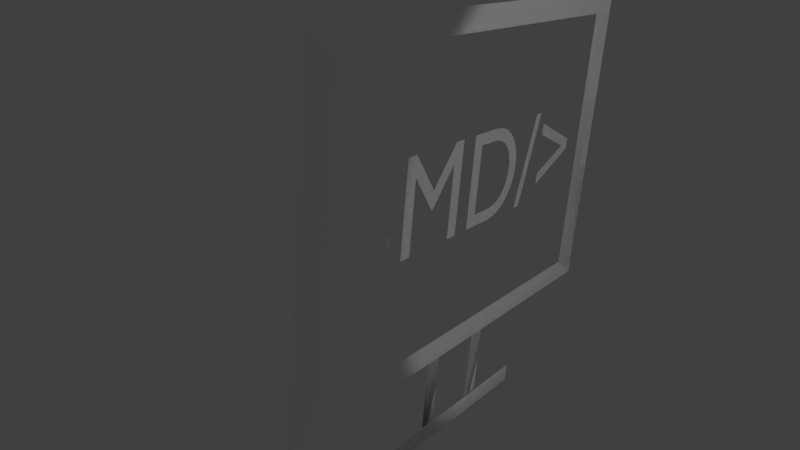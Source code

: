 # Source: correctlogowithanimationtwosided.blend  (saved by Blender 2.79.0; exported with 4.5.12 LTS)
import bpy
from mathutils import Matrix  # noqa: F401  (used for matrix-valued properties, if any)

bpy.ops.wm.read_factory_settings(use_empty=True)
scene = bpy.context.scene
scene.name = 'Scene'

# ---- collections
col_collection_1 = bpy.data.collections.new('Collection 1'); scene.collection.children.link(col_collection_1)

# ---- materials (node trees are filled in below, after node groups)
mat_material_004 = bpy.data.materials.new('Material.004')
mat_material_004.alpha_threshold = 0.0
mat_material_004.use_transparent_shadow = False
mat_material_004.diffuse_color = (1.0, 1.0, 1.0, 1.0)
mat_material_004.roughness = 0.5
mat_material_003 = bpy.data.materials.new('Material.003')
mat_material_003.alpha_threshold = 0.0
mat_material_003.use_transparent_shadow = False
mat_material_003.roughness = 0.5
mat_material_002 = bpy.data.materials.new('Material.002')
mat_material_002.alpha_threshold = 0.0
mat_material_002.use_transparent_shadow = False
mat_material_002.roughness = 0.5
mat_material_001 = bpy.data.materials.new('Material.001')
mat_material_001.alpha_threshold = 0.0
mat_material_001.use_transparent_shadow = False
mat_material_001.diffuse_color = (1.0, 1.0, 1.0, 1.0)
mat_material_001.roughness = 0.5

# ---- material node trees

# ---- world
world_world = bpy.data.worlds.new('World'); scene.world = world_world
world_world.color = (0.05088, 0.05088, 0.05088)
world_world.use_sun_shadow = False
world_world.sun_shadow_jitter_overblur = 0.0
world_world.cycles.sampling_method = 'MANUAL'

# ---- cameras
cam_camera = bpy.data.cameras.new('Camera')
cam_camera.clip_end = 100.0
cam_camera.lens = 35.0
cam_camera.sensor_width = 32.0
cam_camera.sensor_height = 18.0
cam_camera.ortho_scale = 7.314
cam_camera.dof.focus_distance = 0.0
cam_camera.dof.aperture_fstop = 128.0

# ---- lights
light_spot = bpy.data.lights.new('Spot', 'SPOT')
light_spot.transmission_factor = 0.0
light_spot.energy = 838.0
light_spot.shadow_buffer_clip_start = 0.5
light_spot.shadow_soft_size = 0.222
light_spot.shadow_maximum_resolution = 0.006
light_spot.use_absolute_resolution = True
light_spot.spot_size = 0.8744

# ---- meshes
me_cutext = bpy.data.meshes.new('CUText')
me_cutext.from_pydata([(2.925, 0.313, 0.0), (2.925, 0.395, 0.0), (2.451, 0.597, 0.0), (2.451, 0.51, 0.0), (2.827, 0.354, 0.0), (2.451, 0.198, 0.0), (2.451, 0.111, 0.0), (2.123, -0.009, 0.0), (2.193, -0.009, 0.0), (2.389, 0.691, 0.0), (2.319, 0.691, 0.0), (1.441, 0.0, 0.0), (1.707, 0.0, 0.0), (1.761, 0.003367, 0.0), (1.812, 0.01311, 0.0), (1.858, 0.02867, 0.0), (1.901, 0.04952, 0.0), (1.939, 0.0751, 0.0), (1.972, 0.1049, 0.0), (2.001, 0.1383, 0.0), (2.025, 0.1748, 0.0), (2.044, 0.2139, 0.0), (2.058, 0.255, 0.0), (2.066, 0.2975, 0.0), (2.069, 0.341, 0.0), (2.067, 0.3815, 0.0), (2.06, 0.4222, 0.0), (2.048, 0.4622, 0.0), (2.031, 0.501, 0.0), (2.009, 0.5378, 0.0), (1.982, 0.5719, 0.0), (1.95, 0.6026, 0.0), (1.912, 0.6294, 0.0), (1.869, 0.6514, 0.0), (1.82, 0.6679, 0.0), (1.766, 0.6784, 0.0), (1.706, 0.682, 0.0), (1.441, 0.682, 0.0), (1.539, 0.594, 0.0), (1.69, 0.594, 0.0), (1.736, 0.5916, 0.0), (1.777, 0.5848, 0.0), (1.814, 0.5737, 0.0), (1.847, 0.5589, 0.0), (1.876, 0.5405, 0.0), (1.901, 0.5189, 0.0), (1.921, 0.4944, 0.0), (1.938, 0.4675, 0.0), (1.951, 0.4383, 0.0), (1.961, 0.4073, 0.0), (1.966, 0.3748, 0.0), (1.968, 0.341, 0.0), (1.967, 0.3184, 0.0), (1.963, 0.2931, 0.0), (1.957, 0.266, 0.0), (1.947, 0.2381, 0.0), (1.933, 0.2101, 0.0), (1.915, 0.183, 0.0), (1.892, 0.1576, 0.0), (1.864, 0.1349, 0.0), (1.831, 0.1157, 0.0), (1.792, 0.1009, 0.0), (1.747, 0.09137, 0.0), (1.695, 0.088, 0.0), (1.539, 0.088, 0.0), (1.293, 0.682, 0.0), (1.202, 0.682, 0.0), (0.975, 0.402, 0.0), (0.749, 0.682, 0.0), (0.657, 0.682, 0.0), (0.657, 0.0, 0.0), (0.755, 0.0, 0.0), (0.755, 0.531, 0.0), (0.757, 0.531, 0.0), (0.967, 0.267, 0.0), (0.983, 0.267, 0.0), (1.193, 0.531, 0.0), (1.195, 0.531, 0.0), (1.195, 0.0, 0.0), (1.293, 0.0, 0.0), (0.055, 0.313, 0.0), (0.529, 0.111, 0.0), (0.529, 0.198, 0.0), (0.153, 0.354, 0.0), (0.529, 0.51, 0.0), (0.529, 0.597, 0.0), (0.055, 0.395, 0.0), (0.5738, -1.479, 4.975e-06), (0.5738, -1.618, 4.982e-06), (2.379, -1.479, -5.272e-06), (2.379, -1.618, -5.266e-06), (1.701, -1.467, -1.254e-07), (1.843, -1.467, -1.251e-07), (1.706, -0.8886, -1.194e-07), (1.843, -0.8886, -1.19e-07), (1.119, -1.474, -1.251e-07), (1.256, -1.474, -1.248e-07), (1.119, -0.8886, -1.194e-07), (1.256, -0.8886, -1.19e-07), (-0.3782, 1.557, 0.03603), (-0.3782, -0.8939, 0.03603), (3.301, 1.557, 0.03603), (3.301, -0.8939, 0.03603), (3.047, 1.388, 0.03603), (-0.1245, 1.388, 0.03603), (-0.1245, -0.7249, 0.03603), (3.047, -0.7249, 0.03603), (2.925, 0.313, 0.0), (2.925, 0.395, 0.0), (2.451, 0.597, 0.0), (2.451, 0.51, 0.0), (2.827, 0.354, 0.0), (2.451, 0.198, 0.0), (2.451, 0.111, 0.0), (2.123, -0.009, 0.0), (2.193, -0.009, 0.0), (2.389, 0.691, 0.0), (2.319, 0.691, 0.0), (1.441, 0.0, 0.0), (1.707, 0.0, 0.0), (1.761, 0.003367, 0.0), (1.812, 0.01311, 0.0), (1.858, 0.02867, 0.0), (1.901, 0.04952, 0.0), (1.939, 0.0751, 0.0), (1.972, 0.1049, 0.0), (2.001, 0.1383, 0.0), (2.025, 0.1748, 0.0), (2.044, 0.2139, 0.0), (2.058, 0.255, 0.0), (2.066, 0.2975, 0.0), (2.069, 0.341, 0.0), (2.067, 0.3815, 0.0), (2.06, 0.4222, 0.0), (2.048, 0.4622, 0.0), (2.031, 0.501, 0.0), (2.009, 0.5378, 0.0), (1.982, 0.5719, 0.0), (1.95, 0.6026, 0.0), (1.912, 0.6294, 0.0), (1.869, 0.6514, 0.0), (1.82, 0.6679, 0.0), (1.766, 0.6784, 0.0), (1.706, 0.682, 0.0), (1.441, 0.682, 0.0), (1.539, 0.594, 0.0), (1.69, 0.594, 0.0), (1.736, 0.5916, 0.0), (1.777, 0.5848, 0.0), (1.814, 0.5737, 0.0), (1.847, 0.5589, 0.0), (1.876, 0.5405, 0.0), (1.901, 0.5189, 0.0), (1.921, 0.4944, 0.0), (1.938, 0.4675, 0.0), (1.951, 0.4383, 0.0), (1.961, 0.4073, 0.0), (1.966, 0.3748, 0.0), (1.968, 0.341, 0.0), (1.967, 0.3184, 0.0), (1.963, 0.2931, 0.0), (1.957, 0.266, 0.0), (1.947, 0.2381, 0.0), (1.933, 0.2101, 0.0), (1.915, 0.183, 0.0), (1.892, 0.1576, 0.0), (1.864, 0.1349, 0.0), (1.831, 0.1157, 0.0), (1.792, 0.1009, 0.0), (1.747, 0.09137, 0.0), (1.695, 0.088, 0.0), (1.539, 0.088, 0.0), (1.293, 0.682, 0.0), (1.202, 0.682, 0.0), (0.975, 0.402, 0.0), (0.749, 0.682, 0.0), (0.657, 0.682, 0.0), (0.657, 0.0, 0.0), (0.755, 0.0, 0.0), (0.755, 0.531, 0.0), (0.757, 0.531, 0.0), (0.967, 0.267, 0.0), (0.983, 0.267, 0.0), (1.193, 0.531, 0.0), (1.195, 0.531, 0.0), (1.195, 0.0, 0.0), (1.293, 0.0, 0.0), (0.055, 0.313, 0.0), (0.529, 0.111, 0.0), (0.529, 0.198, 0.0), (0.153, 0.354, 0.0), (0.529, 0.51, 0.0), (0.529, 0.597, 0.0), (0.055, 0.395, 0.0), (0.5738, -1.481, 4.976e-06), (0.5738, -1.618, 4.982e-06), (2.379, -1.481, -5.272e-06), (2.379, -1.618, -5.266e-06), (1.706, -1.467, -1.254e-07), (1.843, -1.467, -1.251e-07), (1.706, -0.8886, -1.194e-07), (1.843, -0.8886, -1.19e-07), (1.119, -1.467, -1.254e-07), (1.256, -1.467, -1.251e-07), (1.119, -0.8886, -1.194e-07), (1.256, -0.8886, -1.19e-07), (-0.3782, 1.557, 0.03603), (-0.3782, -0.8939, 0.03603), (3.301, 1.557, 0.03603), (3.301, -0.8939, 0.03603), (3.047, 1.388, 0.03603), (-0.1245, 1.388, 0.03603), (-0.1245, -0.7249, 0.03603), (3.047, -0.7249, 0.03603)], [], [(3, 1, 2), (4, 1, 3), (4, 0, 1), (5, 0, 4), (5, 6, 0), (7, 9, 10), (7, 8, 9), (11, 38, 37), (38, 36, 37), (38, 35, 36), (38, 34, 35), (38, 33, 34), (38, 32, 33), (38, 31, 32), (38, 39, 31), (39, 40, 31), (40, 30, 31), (11, 64, 38), (41, 30, 40), (42, 30, 41), (43, 30, 42), (43, 29, 30), (44, 29, 43), (45, 29, 44), (45, 28, 29), (46, 28, 45), (46, 27, 28), (47, 27, 46), (48, 27, 47), (48, 26, 27), (49, 26, 48), (49, 25, 26), (50, 25, 49), (50, 24, 25), (51, 24, 50), (52, 24, 51), (52, 23, 24), (53, 23, 52), (53, 22, 23), (54, 22, 53), (55, 22, 54), (55, 21, 22), (56, 21, 55), (56, 20, 21), (57, 20, 56), (58, 20, 57), (58, 19, 20), (59, 19, 58), (59, 18, 19), (60, 18, 59), (61, 18, 60), (61, 17, 18), (62, 17, 61), (63, 17, 62), (11, 63, 64), (11, 17, 63), (11, 16, 17), (11, 15, 16), (11, 14, 15), (11, 13, 14), (11, 12, 13), (70, 68, 69), (70, 72, 68), (72, 73, 68), (73, 67, 68), (67, 65, 66), (67, 76, 65), (76, 77, 65), (77, 79, 65), (70, 71, 72), (74, 67, 73), (67, 75, 76), (78, 79, 77), (74, 75, 67), (86, 84, 85), (86, 83, 84), (80, 83, 86), (80, 82, 83), (81, 82, 80), (87, 88, 90, 89), (91, 92, 94, 93), (95, 96, 98, 97), (104, 103, 101, 99), (105, 104, 99, 100), (106, 105, 100, 102), (103, 106, 102, 101), (110, 109, 108), (111, 110, 108), (111, 108, 107), (112, 111, 107), (112, 107, 113), (114, 117, 116), (114, 116, 115), (118, 144, 145), (145, 144, 143), (145, 143, 142), (145, 142, 141), (145, 141, 140), (145, 140, 139), (145, 139, 138), (145, 138, 146), (146, 138, 147), (147, 138, 137), (118, 145, 171), (148, 147, 137), (149, 148, 137), (150, 149, 137), (150, 137, 136), (151, 150, 136), (152, 151, 136), (152, 136, 135), (153, 152, 135), (153, 135, 134), (154, 153, 134), (155, 154, 134), (155, 134, 133), (156, 155, 133), (156, 133, 132), (157, 156, 132), (157, 132, 131), (158, 157, 131), (159, 158, 131), (159, 131, 130), (160, 159, 130), (160, 130, 129), (161, 160, 129), (162, 161, 129), (162, 129, 128), (163, 162, 128), (163, 128, 127), (164, 163, 127), (165, 164, 127), (165, 127, 126), (166, 165, 126), (166, 126, 125), (167, 166, 125), (168, 167, 125), (168, 125, 124), (169, 168, 124), (170, 169, 124), (118, 171, 170), (118, 170, 124), (118, 124, 123), (118, 123, 122), (118, 122, 121), (118, 121, 120), (118, 120, 119), (177, 176, 175), (177, 175, 179), (179, 175, 180), (180, 175, 174), (174, 173, 172), (174, 172, 183), (183, 172, 184), (184, 172, 186), (177, 179, 178), (181, 180, 174), (174, 183, 182), (185, 184, 186), (181, 174, 182), (193, 192, 191), (193, 191, 190), (187, 193, 190), (187, 190, 189), (188, 187, 189), (194, 196, 197, 195), (198, 200, 201, 199), (202, 204, 205, 203), (211, 206, 208, 210), (212, 207, 206, 211), (213, 209, 207, 212), (210, 208, 209, 213)])
me_cutext.polygons.foreach_set('use_smooth', [0, 0, 0, 0, 0, 0, 0, 0, 0, 0, 0, 0, 0, 0, 0, 0, 0, 0, 0, 0, 0, 0, 0, 0, 0, 0, 0, 0, 0, 0, 0, 0, 0, 0, 0, 0, 0, 0, 0, 0, 0, 0, 0, 0, 0, 0, 0, 0, 0, 0, 0, 0, 0, 0, 0, 0, 0, 0, 0, 0, 0, 0, 0, 0, 0, 0, 0, 0, 0, 0, 0, 0, 0, 0, 0, 0, 0, 0, 0, 0, 0, 0, 1, 1, 1, 1, 0, 0, 0, 0, 0, 0, 0, 0, 0, 0, 0, 0, 0, 0, 0, 0, 0, 0, 0, 0, 0, 0, 0, 0, 0, 0, 0, 0, 0, 0, 0, 0, 0, 0, 0, 0, 0, 0, 0, 0, 0, 0, 0, 0, 0, 0, 0, 0, 0, 0, 0, 0, 0, 0, 0, 0, 0, 0, 0, 0, 0, 0, 0, 0, 0, 0, 0, 0, 0, 0, 0, 0, 0, 0, 0, 0, 0, 0, 0, 0, 0, 0, 1, 1, 1, 1])
me_cutext.polygons.foreach_set('material_index', [0, 0, 0, 0, 0, 0, 0, 0, 0, 0, 0, 0, 0, 0, 0, 0, 0, 0, 0, 0, 0, 0, 0, 0, 0, 0, 0, 0, 0, 0, 0, 0, 0, 0, 0, 0, 0, 0, 0, 0, 0, 0, 0, 0, 0, 0, 0, 0, 0, 0, 0, 0, 0, 0, 0, 0, 0, 0, 0, 0, 0, 0, 0, 0, 0, 0, 0, 0, 0, 0, 0, 0, 0, 0, 0, 0, 0, 0, 0, 0, 1, 2, 3, 3, 3, 3, 0, 0, 0, 0, 0, 0, 0, 0, 0, 0, 0, 0, 0, 0, 0, 0, 0, 0, 0, 0, 0, 0, 0, 0, 0, 0, 0, 0, 0, 0, 0, 0, 0, 0, 0, 0, 0, 0, 0, 0, 0, 0, 0, 0, 0, 0, 0, 0, 0, 0, 0, 0, 0, 0, 0, 0, 0, 0, 0, 0, 0, 0, 0, 0, 0, 0, 0, 0, 0, 0, 0, 0, 0, 0, 0, 0, 0, 0, 0, 0, 1, 2, 3, 3, 3, 3])
me_cutext.materials.append(mat_material_004)
me_cutext.materials.append(mat_material_003)
me_cutext.materials.append(mat_material_002)
me_cutext.materials.append(mat_material_001)
me_cutext.use_remesh_preserve_volume = False
me_cutext.use_remesh_preserve_attributes = False
me_cutext.use_mirror_vertex_groups = False
me_cutext.update()

# ---- objects
ob_spot = bpy.data.objects.new('Spot', light_spot)
ob_camera = bpy.data.objects.new('Camera', cam_camera)
ob_text = bpy.data.objects.new('Text', me_cutext)

# ---- transforms, parenting, visibility, modifiers, constraints
ob_spot.location = (-0.2025, -11.36, 2.993)
ob_spot.rotation_euler = (1.379, 0.05123, -0.2385)
ob_spot.lineart.crease_threshold = 0.0
ob_camera.location = (-13.98, -7.79, 6.191)
ob_camera.rotation_euler = (1.203, -0.07559, -0.9437)
ob_camera.lock_rotations_4d = False
ob_camera.empty_display_type = 'ARROWS'
ob_camera.color = (0.0, 0.0, 0.0, 0.0)
ob_camera.display_type = 'WIRE'
ob_camera.lineart.crease_threshold = 0.0
ob_text.location = (-4.132, 0.1005, 0.08936)
ob_text.rotation_euler = (1.571, -0.0, 0.0)
ob_text.scale = (2.79, 2.79, 2.79)
ob_text.lineart.crease_threshold = 0.0
_c = ob_text.constraints.new('TRACK_TO'); _c.name = 'Track To'
_c.target = ob_camera
_c.up_axis = 'UP_Z'

# ---- collection membership
col_collection_1.objects.link(ob_spot)
col_collection_1.objects.link(ob_camera)
col_collection_1.objects.link(ob_text)

# ---- scene / render settings (as saved in the file)
scene.camera = ob_camera
scene.frame_start = 150; scene.frame_end = 230; scene.frame_set(209)
scene.render.engine = 'BLENDER_EEVEE_NEXT'
scene.render.resolution_percentage = 50
scene.render.dither_intensity = 0.0
scene.cycles.use_denoising = False
scene.cycles.samples = 128
scene.cycles.sampling_pattern = 'TABULATED_SOBOL'
scene.cycles.use_adaptive_sampling = False
scene.cycles.use_light_tree = False
scene.cycles.blur_glossy = 0.0
scene.cycles.sample_clamp_indirect = 0.0
scene.view_settings.view_transform = 'Standard'
bpy.context.view_layer.update()
